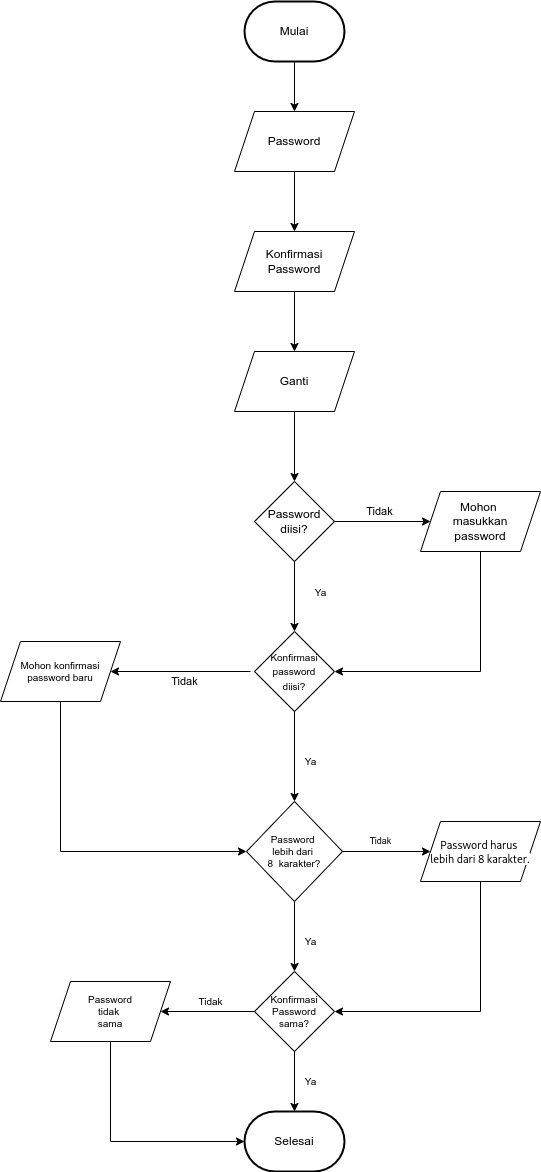

The diagram above was exported from draw.io. Its source (the exported page's mxGraphModel, read from the mxfile embedded in the PNG):
<mxGraphModel dx="868" dy="385" grid="1" gridSize="10" guides="1" tooltips="1" connect="1" arrows="1" fold="1" page="1" pageScale="1" pageWidth="827" pageHeight="1169" math="0" shadow="0">
  <root>
    <mxCell id="0" />
    <mxCell id="1" parent="0" />
    <mxCell id="VbGUDSaSE28w5maV2eR6-1" value="Mulai" style="strokeWidth=2;html=1;shape=mxgraph.flowchart.terminator;whiteSpace=wrap;labelBackgroundColor=none;" vertex="1" parent="1">
      <mxGeometry x="364" y="20" width="100" height="60" as="geometry" />
    </mxCell>
    <mxCell id="VbGUDSaSE28w5maV2eR6-2" value="Selesai" style="strokeWidth=2;html=1;shape=mxgraph.flowchart.terminator;whiteSpace=wrap;labelBackgroundColor=none;" vertex="1" parent="1">
      <mxGeometry x="364" y="1130" width="100" height="60" as="geometry" />
    </mxCell>
    <mxCell id="VbGUDSaSE28w5maV2eR6-3" value="Password" style="shape=parallelogram;perimeter=parallelogramPerimeter;whiteSpace=wrap;html=1;fixedSize=1;labelBackgroundColor=none;" vertex="1" parent="1">
      <mxGeometry x="354" y="130" width="120" height="60" as="geometry" />
    </mxCell>
    <mxCell id="VbGUDSaSE28w5maV2eR6-4" value="Konfirmasi&lt;br&gt;Password" style="shape=parallelogram;perimeter=parallelogramPerimeter;whiteSpace=wrap;html=1;fixedSize=1;labelBackgroundColor=none;" vertex="1" parent="1">
      <mxGeometry x="354" y="250" width="120" height="60" as="geometry" />
    </mxCell>
    <mxCell id="VbGUDSaSE28w5maV2eR6-5" value="" style="endArrow=classic;html=1;rounded=0;labelBackgroundColor=none;exitX=0.5;exitY=1;exitDx=0;exitDy=0;exitPerimeter=0;entryX=0.5;entryY=0;entryDx=0;entryDy=0;" edge="1" parent="1" source="VbGUDSaSE28w5maV2eR6-1" target="VbGUDSaSE28w5maV2eR6-3">
      <mxGeometry width="50" height="50" relative="1" as="geometry">
        <mxPoint x="390" y="290" as="sourcePoint" />
        <mxPoint x="440" y="240" as="targetPoint" />
      </mxGeometry>
    </mxCell>
    <mxCell id="VbGUDSaSE28w5maV2eR6-6" value="" style="endArrow=classic;html=1;rounded=0;labelBackgroundColor=none;exitX=0.5;exitY=1;exitDx=0;exitDy=0;entryX=0.5;entryY=0;entryDx=0;entryDy=0;" edge="1" parent="1" source="VbGUDSaSE28w5maV2eR6-3" target="VbGUDSaSE28w5maV2eR6-4">
      <mxGeometry width="50" height="50" relative="1" as="geometry">
        <mxPoint x="390" y="340" as="sourcePoint" />
        <mxPoint x="440" y="290" as="targetPoint" />
      </mxGeometry>
    </mxCell>
    <mxCell id="HTJayAb04C7LYQ2N14eb-1" value="Ganti" style="shape=parallelogram;perimeter=parallelogramPerimeter;whiteSpace=wrap;html=1;fixedSize=1;labelBackgroundColor=none;" vertex="1" parent="1">
      <mxGeometry x="354" y="370" width="120" height="60" as="geometry" />
    </mxCell>
    <mxCell id="HTJayAb04C7LYQ2N14eb-2" value="" style="endArrow=classic;html=1;rounded=0;labelBackgroundColor=none;exitX=0.5;exitY=1;exitDx=0;exitDy=0;entryX=0.5;entryY=0;entryDx=0;entryDy=0;" edge="1" parent="1" source="VbGUDSaSE28w5maV2eR6-4" target="HTJayAb04C7LYQ2N14eb-1">
      <mxGeometry width="50" height="50" relative="1" as="geometry">
        <mxPoint x="390" y="330" as="sourcePoint" />
        <mxPoint x="440" y="280" as="targetPoint" />
      </mxGeometry>
    </mxCell>
    <mxCell id="HTJayAb04C7LYQ2N14eb-3" value="Password diisi?" style="rhombus;whiteSpace=wrap;html=1;labelBackgroundColor=none;" vertex="1" parent="1">
      <mxGeometry x="374" y="500" width="80" height="80" as="geometry" />
    </mxCell>
    <mxCell id="HTJayAb04C7LYQ2N14eb-4" value="" style="endArrow=classic;html=1;rounded=0;labelBackgroundColor=none;exitX=0.5;exitY=1;exitDx=0;exitDy=0;entryX=0.5;entryY=0;entryDx=0;entryDy=0;" edge="1" parent="1" source="HTJayAb04C7LYQ2N14eb-1" target="HTJayAb04C7LYQ2N14eb-3">
      <mxGeometry width="50" height="50" relative="1" as="geometry">
        <mxPoint x="390" y="480" as="sourcePoint" />
        <mxPoint x="440" y="430" as="targetPoint" />
      </mxGeometry>
    </mxCell>
    <mxCell id="HTJayAb04C7LYQ2N14eb-5" value="Mohon&amp;nbsp;&lt;br&gt;masukkan&lt;br&gt;password" style="shape=parallelogram;perimeter=parallelogramPerimeter;whiteSpace=wrap;html=1;fixedSize=1;labelBackgroundColor=none;" vertex="1" parent="1">
      <mxGeometry x="540" y="510" width="120" height="60" as="geometry" />
    </mxCell>
    <mxCell id="HTJayAb04C7LYQ2N14eb-6" value="Tidak" style="endArrow=classic;html=1;rounded=0;labelBackgroundColor=none;entryX=0;entryY=0.5;entryDx=0;entryDy=0;exitX=1;exitY=0.5;exitDx=0;exitDy=0;" edge="1" parent="1" source="HTJayAb04C7LYQ2N14eb-3" target="HTJayAb04C7LYQ2N14eb-5">
      <mxGeometry x="-0.0526" y="10" width="50" height="50" relative="1" as="geometry">
        <mxPoint x="390" y="630" as="sourcePoint" />
        <mxPoint x="440" y="580" as="targetPoint" />
        <mxPoint as="offset" />
      </mxGeometry>
    </mxCell>
    <mxCell id="HTJayAb04C7LYQ2N14eb-7" value="&lt;font style=&quot;font-size: 10px;&quot;&gt;Konfirmasi&lt;br&gt;password&lt;br&gt;diisi?&lt;/font&gt;" style="rhombus;whiteSpace=wrap;html=1;labelBackgroundColor=none;" vertex="1" parent="1">
      <mxGeometry x="374" y="650" width="80" height="80" as="geometry" />
    </mxCell>
    <mxCell id="HTJayAb04C7LYQ2N14eb-8" value="Mohon konfirmasi&lt;br&gt;password baru" style="shape=parallelogram;perimeter=parallelogramPerimeter;whiteSpace=wrap;html=1;fixedSize=1;labelBackgroundColor=none;fontSize=10;" vertex="1" parent="1">
      <mxGeometry x="120" y="660" width="120" height="60" as="geometry" />
    </mxCell>
    <mxCell id="HTJayAb04C7LYQ2N14eb-9" value="Tidak" style="endArrow=classic;html=1;rounded=0;labelBackgroundColor=none;entryX=1;entryY=0.5;entryDx=0;entryDy=0;" edge="1" parent="1" target="HTJayAb04C7LYQ2N14eb-8">
      <mxGeometry x="-0.0526" y="10" width="50" height="50" relative="1" as="geometry">
        <mxPoint x="370" y="690" as="sourcePoint" />
        <mxPoint x="540" y="580" as="targetPoint" />
        <mxPoint as="offset" />
      </mxGeometry>
    </mxCell>
    <mxCell id="HTJayAb04C7LYQ2N14eb-10" value="Ya" style="endArrow=classic;html=1;rounded=0;labelBackgroundColor=none;fontSize=10;exitX=0.5;exitY=1;exitDx=0;exitDy=0;entryX=0.5;entryY=0;entryDx=0;entryDy=0;" edge="1" parent="1" source="HTJayAb04C7LYQ2N14eb-3" target="HTJayAb04C7LYQ2N14eb-7">
      <mxGeometry x="-0.1111" y="26" width="50" height="50" relative="1" as="geometry">
        <mxPoint x="390" y="680" as="sourcePoint" />
        <mxPoint x="440" y="630" as="targetPoint" />
        <mxPoint as="offset" />
      </mxGeometry>
    </mxCell>
    <mxCell id="HTJayAb04C7LYQ2N14eb-11" value="" style="endArrow=classic;html=1;rounded=0;labelBackgroundColor=none;fontSize=10;exitX=0.5;exitY=1;exitDx=0;exitDy=0;entryX=1;entryY=0.5;entryDx=0;entryDy=0;" edge="1" parent="1" source="HTJayAb04C7LYQ2N14eb-5" target="HTJayAb04C7LYQ2N14eb-7">
      <mxGeometry width="50" height="50" relative="1" as="geometry">
        <mxPoint x="390" y="730" as="sourcePoint" />
        <mxPoint x="600" y="700" as="targetPoint" />
        <Array as="points">
          <mxPoint x="600" y="690" />
        </Array>
      </mxGeometry>
    </mxCell>
    <mxCell id="HTJayAb04C7LYQ2N14eb-12" value="Password&amp;nbsp;&lt;br&gt;lebih dari &lt;br&gt;8&amp;nbsp; karakter?" style="rhombus;whiteSpace=wrap;html=1;labelBackgroundColor=none;fontSize=10;" vertex="1" parent="1">
      <mxGeometry x="366" y="820" width="96" height="100" as="geometry" />
    </mxCell>
    <mxCell id="HTJayAb04C7LYQ2N14eb-13" value="Ya" style="endArrow=classic;html=1;rounded=0;labelBackgroundColor=none;fontSize=10;exitX=0.5;exitY=1;exitDx=0;exitDy=0;" edge="1" parent="1" source="HTJayAb04C7LYQ2N14eb-7" target="HTJayAb04C7LYQ2N14eb-12">
      <mxGeometry x="0.1111" y="16" width="50" height="50" relative="1" as="geometry">
        <mxPoint x="390" y="930" as="sourcePoint" />
        <mxPoint x="440" y="880" as="targetPoint" />
        <mxPoint as="offset" />
      </mxGeometry>
    </mxCell>
    <mxCell id="HTJayAb04C7LYQ2N14eb-14" value="" style="endArrow=classic;html=1;rounded=0;labelBackgroundColor=none;fontSize=10;exitX=0.5;exitY=1;exitDx=0;exitDy=0;entryX=0;entryY=0.5;entryDx=0;entryDy=0;" edge="1" parent="1" source="HTJayAb04C7LYQ2N14eb-8" target="HTJayAb04C7LYQ2N14eb-12">
      <mxGeometry width="50" height="50" relative="1" as="geometry">
        <mxPoint x="390" y="930" as="sourcePoint" />
        <mxPoint x="440" y="880" as="targetPoint" />
        <Array as="points">
          <mxPoint x="180" y="870" />
        </Array>
      </mxGeometry>
    </mxCell>
    <mxCell id="HTJayAb04C7LYQ2N14eb-15" value="&lt;span style=&quot;font-family: system-ui, -apple-system, &amp;quot;Segoe UI&amp;quot;, Roboto, &amp;quot;Helvetica Neue&amp;quot;, Arial, &amp;quot;Noto Sans&amp;quot;, &amp;quot;Liberation Sans&amp;quot;, sans-serif, &amp;quot;Apple Color Emoji&amp;quot;, &amp;quot;Segoe UI Emoji&amp;quot;, &amp;quot;Segoe UI Symbol&amp;quot;, &amp;quot;Noto Color Emoji&amp;quot;; font-style: normal; font-variant-ligatures: normal; font-variant-caps: normal; font-weight: 400; letter-spacing: normal; orphans: 2; text-align: start; text-indent: 0px; text-transform: none; widows: 2; word-spacing: 0px; -webkit-text-stroke-width: 0px; background-color: rgb(255, 255, 255); text-decoration-thickness: initial; text-decoration-style: initial; text-decoration-color: initial; float: none; display: inline !important;&quot;&gt;&lt;font style=&quot;font-size: 11px;&quot;&gt;Password harus &lt;br&gt;lebih dari 8 karakter.&lt;/font&gt;&lt;/span&gt;" style="shape=parallelogram;perimeter=parallelogramPerimeter;whiteSpace=wrap;html=1;fixedSize=1;labelBackgroundColor=none;fontSize=10;" vertex="1" parent="1">
      <mxGeometry x="540" y="840" width="120" height="60" as="geometry" />
    </mxCell>
    <mxCell id="HTJayAb04C7LYQ2N14eb-16" value="Tidak" style="endArrow=classic;html=1;rounded=0;labelBackgroundColor=none;fontSize=9;fontColor=#000000;exitX=1;exitY=0.5;exitDx=0;exitDy=0;" edge="1" parent="1" source="HTJayAb04C7LYQ2N14eb-12" target="HTJayAb04C7LYQ2N14eb-15">
      <mxGeometry x="-0.1364" y="10" width="50" height="50" relative="1" as="geometry">
        <mxPoint x="390" y="840" as="sourcePoint" />
        <mxPoint x="440" y="790" as="targetPoint" />
        <mxPoint as="offset" />
      </mxGeometry>
    </mxCell>
    <mxCell id="HTJayAb04C7LYQ2N14eb-17" value="&lt;font style=&quot;font-size: 10px;&quot;&gt;Konfirmasi&lt;br&gt;Password&lt;br&gt;sama?&lt;/font&gt;" style="rhombus;whiteSpace=wrap;html=1;labelBackgroundColor=none;fontSize=9;fontColor=#000000;" vertex="1" parent="1">
      <mxGeometry x="374" y="990" width="80" height="80" as="geometry" />
    </mxCell>
    <mxCell id="HTJayAb04C7LYQ2N14eb-18" value="Ya" style="endArrow=classic;html=1;rounded=0;labelBackgroundColor=none;fontSize=10;fontColor=#000000;exitX=0.5;exitY=1;exitDx=0;exitDy=0;entryX=0.5;entryY=0;entryDx=0;entryDy=0;" edge="1" parent="1" source="HTJayAb04C7LYQ2N14eb-12" target="HTJayAb04C7LYQ2N14eb-17">
      <mxGeometry x="0.1429" y="16" width="50" height="50" relative="1" as="geometry">
        <mxPoint x="390" y="980" as="sourcePoint" />
        <mxPoint x="440" y="930" as="targetPoint" />
        <mxPoint as="offset" />
      </mxGeometry>
    </mxCell>
    <mxCell id="HTJayAb04C7LYQ2N14eb-19" value="" style="endArrow=classic;html=1;rounded=0;labelBackgroundColor=none;fontSize=10;fontColor=#000000;exitX=0.5;exitY=1;exitDx=0;exitDy=0;entryX=1;entryY=0.5;entryDx=0;entryDy=0;" edge="1" parent="1" source="HTJayAb04C7LYQ2N14eb-15" target="HTJayAb04C7LYQ2N14eb-17">
      <mxGeometry width="50" height="50" relative="1" as="geometry">
        <mxPoint x="390" y="1040" as="sourcePoint" />
        <mxPoint x="440" y="990" as="targetPoint" />
        <Array as="points">
          <mxPoint x="600" y="1030" />
        </Array>
      </mxGeometry>
    </mxCell>
    <mxCell id="HTJayAb04C7LYQ2N14eb-20" value="Password&lt;br&gt;tidak&amp;nbsp;&lt;br&gt;sama" style="shape=parallelogram;perimeter=parallelogramPerimeter;whiteSpace=wrap;html=1;fixedSize=1;labelBackgroundColor=none;fontSize=10;fontColor=#000000;" vertex="1" parent="1">
      <mxGeometry x="170" y="1000" width="120" height="60" as="geometry" />
    </mxCell>
    <mxCell id="HTJayAb04C7LYQ2N14eb-21" value="Tidak" style="endArrow=classic;html=1;rounded=0;labelBackgroundColor=none;fontSize=10;fontColor=#000000;exitX=0;exitY=0.5;exitDx=0;exitDy=0;entryX=1;entryY=0.5;entryDx=0;entryDy=0;" edge="1" parent="1" source="HTJayAb04C7LYQ2N14eb-17" target="HTJayAb04C7LYQ2N14eb-20">
      <mxGeometry x="-0.0638" y="-10" width="50" height="50" relative="1" as="geometry">
        <mxPoint x="390" y="1020" as="sourcePoint" />
        <mxPoint x="440" y="970" as="targetPoint" />
        <mxPoint as="offset" />
      </mxGeometry>
    </mxCell>
    <mxCell id="HTJayAb04C7LYQ2N14eb-22" value="" style="endArrow=classic;html=1;rounded=0;labelBackgroundColor=none;fontSize=10;fontColor=#000000;exitX=0.5;exitY=1;exitDx=0;exitDy=0;entryX=0;entryY=0.5;entryDx=0;entryDy=0;entryPerimeter=0;" edge="1" parent="1" source="HTJayAb04C7LYQ2N14eb-20" target="VbGUDSaSE28w5maV2eR6-2">
      <mxGeometry width="50" height="50" relative="1" as="geometry">
        <mxPoint x="390" y="1160" as="sourcePoint" />
        <mxPoint x="440" y="1110" as="targetPoint" />
        <Array as="points">
          <mxPoint x="230" y="1160" />
        </Array>
      </mxGeometry>
    </mxCell>
    <mxCell id="HTJayAb04C7LYQ2N14eb-23" value="Ya" style="endArrow=classic;html=1;rounded=0;labelBackgroundColor=none;fontSize=10;fontColor=#000000;exitX=0.5;exitY=1;exitDx=0;exitDy=0;entryX=0.5;entryY=0;entryDx=0;entryDy=0;entryPerimeter=0;" edge="1" parent="1" source="HTJayAb04C7LYQ2N14eb-17" target="VbGUDSaSE28w5maV2eR6-2">
      <mxGeometry y="16" width="50" height="50" relative="1" as="geometry">
        <mxPoint x="390" y="1160" as="sourcePoint" />
        <mxPoint x="440" y="1110" as="targetPoint" />
        <mxPoint as="offset" />
      </mxGeometry>
    </mxCell>
  </root>
</mxGraphModel>